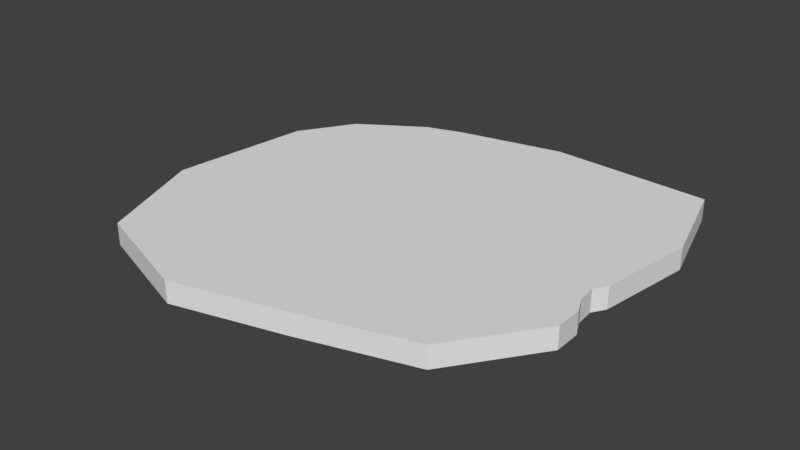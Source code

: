 # Source: Island2.blend  (saved by Blender 2.77.0; exported with 4.5.12 LTS)
import bpy
from mathutils import Matrix  # noqa: F401  (used for matrix-valued properties, if any)

bpy.ops.wm.read_factory_settings(use_empty=True)
scene = bpy.context.scene
scene.name = 'Scene'

# ---- collections
col_collection_1 = bpy.data.collections.new('Collection 1'); scene.collection.children.link(col_collection_1)

# ---- world
world_world = bpy.data.worlds.new('World'); scene.world = world_world
world_world.color = (0.05088, 0.05088, 0.05088)
world_world.use_sun_shadow = False
world_world.sun_shadow_jitter_overblur = 0.0
world_world.cycles.sampling_method = 'MANUAL'

# ---- meshes
me_plane = bpy.data.meshes.new('Plane')
me_plane.from_pydata([(0.3531, -4.92, 0.0), (5.219, -1.586, 1.642e-09), (3.503, -3.994, 1.642e-09), (5.208, -0.7901, 3.144e-08), (-2.843, -5.757, 0.0), (-6.04, -4.653, 0.0), (-7.296, -1.457, 0.0), (-6.847, 2.675, 0.0), (-5.87, 4.234, -2.98e-08), (-2.958, 5.774, 0.0), (0.1232, 6.418, -2.98e-08), (4.797, 6.167, 1.642e-09), (5.596, 3.351, 1.642e-09), (5.178, 0.5766, 1.642e-09), (4.946, 0.2028, 1.642e-09), (4.993, -0.3433, 6.125e-08), (-5.089, 4.746, 0.0), (-4.023, 5.431, 0.0), (0.3531, -4.92, -0.6308), (5.219, -1.586, -0.6308), (3.503, -3.994, -0.6308), (5.208, -0.7901, -0.6308), (-2.843, -5.757, -0.6308), (-6.04, -4.653, -0.6308), (-7.296, -1.457, -0.6308), (-6.847, 2.675, -0.6308), (-5.87, 4.234, -0.6308), (-2.958, 5.774, -0.6308), (0.1232, 6.418, -0.6308), (4.797, 6.167, -0.6308), (5.596, 3.351, -0.6308), (5.178, 0.5766, -0.6308), (4.946, 0.2028, -0.6308), (4.993, -0.3433, -0.6308), (-5.089, 4.746, -0.6308), (-4.023, 5.431, -0.6308)], [], [(15, 33, 32, 14), (16, 34, 26, 8), (4, 22, 18, 0), (3, 21, 33, 15), (8, 26, 25, 7), (0, 18, 20, 2), (17, 35, 34, 16), (10, 28, 27, 9), (1, 19, 21, 3), (9, 27, 35, 17), (11, 29, 28, 10), (2, 20, 19, 1), (12, 30, 29, 11), (5, 23, 22, 4), (13, 31, 30, 12), (6, 24, 23, 5), (14, 32, 31, 13), (7, 25, 24, 6), (4, 0, 2, 1, 3, 15, 14, 13, 12, 11, 10, 9, 17, 16, 8, 7, 6, 5)])
me_plane.use_remesh_preserve_volume = False
me_plane.use_remesh_preserve_attributes = False
me_plane.use_mirror_vertex_groups = False
me_plane.update()

# ---- objects
ob_plane = bpy.data.objects.new('Plane', me_plane)

# ---- transforms, parenting, visibility, modifiers, constraints
ob_plane.location = (0.0, 0.0, 0.0)
ob_plane.lineart.crease_threshold = 0.0

# ---- collection membership
col_collection_1.objects.link(ob_plane)

# ---- scene / render settings (as saved in the file)
scene.frame_start = 0; scene.frame_end = 1; scene.frame_set(1)
scene.render.engine = 'BLENDER_EEVEE_NEXT'
scene.render.resolution_percentage = 50
scene.render.dither_intensity = 0.0
scene.cycles.use_denoising = False
scene.cycles.samples = 128
scene.cycles.sampling_pattern = 'TABULATED_SOBOL'
scene.cycles.light_sampling_threshold = 0.0
scene.cycles.use_adaptive_sampling = False
scene.cycles.use_light_tree = False
scene.cycles.blur_glossy = 0.0
scene.cycles.sample_clamp_indirect = 0.0
scene.view_settings.view_transform = 'Standard'
bpy.context.view_layer.update()

# ---- added for rendering (the .blend has no active camera and no usable light): camera, sun
cam_auto = bpy.data.cameras.new('AutoCamera')
cam_auto.lens = 50.0
cam_auto.sensor_width = 36.0
cam_auto.clip_end = 1000.0
ob_auto_camera = bpy.data.objects.new('AutoCamera', cam_auto)
scene.collection.objects.link(ob_auto_camera)
ob_auto_camera.location = (15.5664, -19.369, 12.8178)
ob_auto_camera.rotation_euler = (1.09748, -7.21219e-08, 0.694738)
scene.camera = ob_auto_camera
light_auto_sun = bpy.data.lights.new('AutoSun', 'SUN')
light_auto_sun.energy = 3.0
light_auto_sun.angle = 0.0523599
ob_auto_sun = bpy.data.objects.new('AutoSun', light_auto_sun)
scene.collection.objects.link(ob_auto_sun)
ob_auto_sun.rotation_euler = (0.872665, 0.174533, 0.523599)
bpy.context.view_layer.update()
